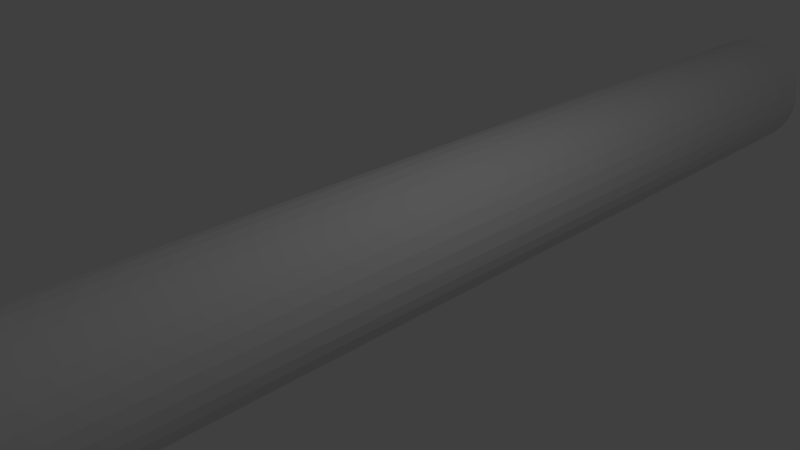 # Source: Gen.blend  (saved by Blender 2.78.0; exported with 4.5.12 LTS)
import bpy
from mathutils import Matrix  # noqa: F401  (used for matrix-valued properties, if any)

bpy.ops.wm.read_factory_settings(use_empty=True)
scene = bpy.context.scene
scene.name = 'Scene'

# ---- collections
col_collection_1 = bpy.data.collections.new('Collection 1'); scene.collection.children.link(col_collection_1)

# ---- world
world_world = bpy.data.worlds.new('World'); scene.world = world_world
world_world.color = (0.05088, 0.05088, 0.05088)
world_world.use_sun_shadow = False
world_world.sun_shadow_jitter_overblur = 0.0
world_world.cycles.sampling_method = 'MANUAL'

# ---- cameras
cam_camera = bpy.data.cameras.new('Camera')
cam_camera.clip_end = 100.0
cam_camera.lens = 35.0
cam_camera.sensor_width = 32.0
cam_camera.sensor_height = 18.0
cam_camera.ortho_scale = 7.314
cam_camera.dof.focus_distance = 0.0
cam_camera.dof.aperture_fstop = 128.0

# ---- lights
light_lamp = bpy.data.lights.new('Lamp', 'POINT')
light_lamp.transmission_factor = 0.0
light_lamp.cutoff_distance = 30.0
light_lamp.energy = 100.0
light_lamp.shadow_buffer_clip_start = 1.001
light_lamp.shadow_soft_size = 0.1
light_lamp.shadow_maximum_resolution = 0.006
light_lamp.use_absolute_resolution = True

# ---- meshes
me_cylinder = bpy.data.meshes.new('Cylinder')
me_cylinder.from_pydata([(0.0, 10.0, 1.0), (0.0, -10.0, 1.0), (0.1951, 10.0, 0.9808), (0.1951, -10.0, 0.9808), (0.3827, 10.0, 0.9239), (0.3827, -10.0, 0.9239), (0.5556, 10.0, 0.8315), (0.5556, -10.0, 0.8315), (0.7071, 10.0, 0.7071), (0.7071, -10.0, 0.7071), (0.8315, 10.0, 0.5556), (0.8315, -10.0, 0.5556), (0.9239, 10.0, 0.3827), (0.9239, -10.0, 0.3827), (0.9808, 10.0, 0.1951), (0.9808, -10.0, 0.1951), (1.0, 10.0, 5.126e-07), (1.0, -10.0, -3.616e-07), (0.9808, 10.0, -0.1951), (0.9808, -10.0, -0.1951), (0.9239, 10.0, -0.3827), (0.9239, -10.0, -0.3827), (0.8315, 10.0, -0.5556), (0.8315, -10.0, -0.5556), (0.7071, 10.0, -0.7071), (0.7071, -10.0, -0.7071), (0.5556, 10.0, -0.8315), (0.5556, -10.0, -0.8315), (0.3827, 10.0, -0.9239), (0.3827, -10.0, -0.9239), (0.1951, 10.0, -0.9808), (0.1951, -10.0, -0.9808), (-3.258e-07, 10.0, -1.0), (-3.258e-07, -10.0, -1.0), (-0.1951, 10.0, -0.9808), (-0.1951, -10.0, -0.9808), (-0.3827, 10.0, -0.9239), (-0.3827, -10.0, -0.9239), (-0.5556, 10.0, -0.8315), (-0.5556, -10.0, -0.8315), (-0.7071, 10.0, -0.7071), (-0.7071, -10.0, -0.7071), (-0.8315, 10.0, -0.5556), (-0.8315, -10.0, -0.5556), (-0.9239, 10.0, -0.3827), (-0.9239, -10.0, -0.3827), (-0.9808, 10.0, -0.1951), (-0.9808, -10.0, -0.1951), (-1.0, 10.0, 1.403e-06), (-1.0, -10.0, 5.285e-07), (-0.9808, 10.0, 0.1951), (-0.9808, -10.0, 0.1951), (-0.9239, 10.0, 0.3827), (-0.9239, -10.0, 0.3827), (-0.8315, 10.0, 0.5556), (-0.8315, -10.0, 0.5556), (-0.7071, 10.0, 0.7071), (-0.7071, -10.0, 0.7071), (-0.5556, 10.0, 0.8315), (-0.5556, -10.0, 0.8315), (-0.3827, 10.0, 0.9239), (-0.3827, -10.0, 0.9239), (-0.1951, 10.0, 0.9808), (-0.1951, -10.0, 0.9808)], [], [(0, 1, 3, 2), (2, 3, 5, 4), (4, 5, 7, 6), (6, 7, 9, 8), (8, 9, 11, 10), (10, 11, 13, 12), (12, 13, 15, 14), (14, 15, 17, 16), (16, 17, 19, 18), (18, 19, 21, 20), (20, 21, 23, 22), (22, 23, 25, 24), (24, 25, 27, 26), (26, 27, 29, 28), (28, 29, 31, 30), (30, 31, 33, 32), (32, 33, 35, 34), (34, 35, 37, 36), (36, 37, 39, 38), (38, 39, 41, 40), (40, 41, 43, 42), (42, 43, 45, 44), (44, 45, 47, 46), (46, 47, 49, 48), (48, 49, 51, 50), (50, 51, 53, 52), (52, 53, 55, 54), (54, 55, 57, 56), (56, 57, 59, 58), (58, 59, 61, 60), (3, 1, 63, 61, 59, 57, 55, 53, 51, 49, 47, 45, 43, 41, 39, 37, 35, 33, 31, 29, 27, 25, 23, 21, 19, 17, 15, 13, 11, 9, 7, 5), (60, 61, 63, 62), (62, 63, 1, 0), (0, 2, 4, 6, 8, 10, 12, 14, 16, 18, 20, 22, 24, 26, 28, 30, 32, 34, 36, 38, 40, 42, 44, 46, 48, 50, 52, 54, 56, 58, 60, 62)])
me_cylinder.use_remesh_preserve_volume = False
me_cylinder.use_remesh_preserve_attributes = False
me_cylinder.use_mirror_vertex_groups = False
me_cylinder.update()

# ---- objects
ob_cylinder = bpy.data.objects.new('Cylinder', me_cylinder)
ob_lamp = bpy.data.objects.new('Lamp', light_lamp)
ob_camera = bpy.data.objects.new('Camera', cam_camera)

# ---- transforms, parenting, visibility, modifiers, constraints
ob_cylinder.location = (0.0, 0.0, 0.0)
ob_cylinder.lineart.crease_threshold = 0.0
ob_lamp.location = (4.076, 1.005, 5.904)
ob_lamp.rotation_euler = (0.6503, 0.05522, 1.866)
ob_lamp.lock_rotations_4d = False
ob_lamp.empty_display_type = 'ARROWS'
ob_lamp.color = (0.0, 0.0, 0.0, 0.0)
ob_lamp.lineart.crease_threshold = 0.0
ob_camera.location = (7.481, -6.508, 5.344)
ob_camera.rotation_euler = (1.109, 0.0, 0.8149)
ob_camera.lock_rotations_4d = False
ob_camera.empty_display_type = 'ARROWS'
ob_camera.color = (0.0, 0.0, 0.0, 0.0)
ob_camera.display_type = 'WIRE'
ob_camera.lineart.crease_threshold = 0.0

# ---- collection membership
col_collection_1.objects.link(ob_cylinder)
col_collection_1.objects.link(ob_lamp)
col_collection_1.objects.link(ob_camera)

# ---- scene / render settings (as saved in the file)
scene.camera = ob_camera
scene.frame_start = 1; scene.frame_end = 250; scene.frame_set(1)
scene.render.engine = 'BLENDER_EEVEE_NEXT'
scene.render.resolution_percentage = 50
scene.render.dither_intensity = 0.0
scene.cycles.use_denoising = False
scene.cycles.samples = 128
scene.cycles.sampling_pattern = 'TABULATED_SOBOL'
scene.cycles.light_sampling_threshold = 0.0
scene.cycles.use_adaptive_sampling = False
scene.cycles.use_light_tree = False
scene.cycles.blur_glossy = 0.0
scene.cycles.sample_clamp_indirect = 0.0
scene.view_settings.view_transform = 'Standard'
bpy.context.view_layer.update()
